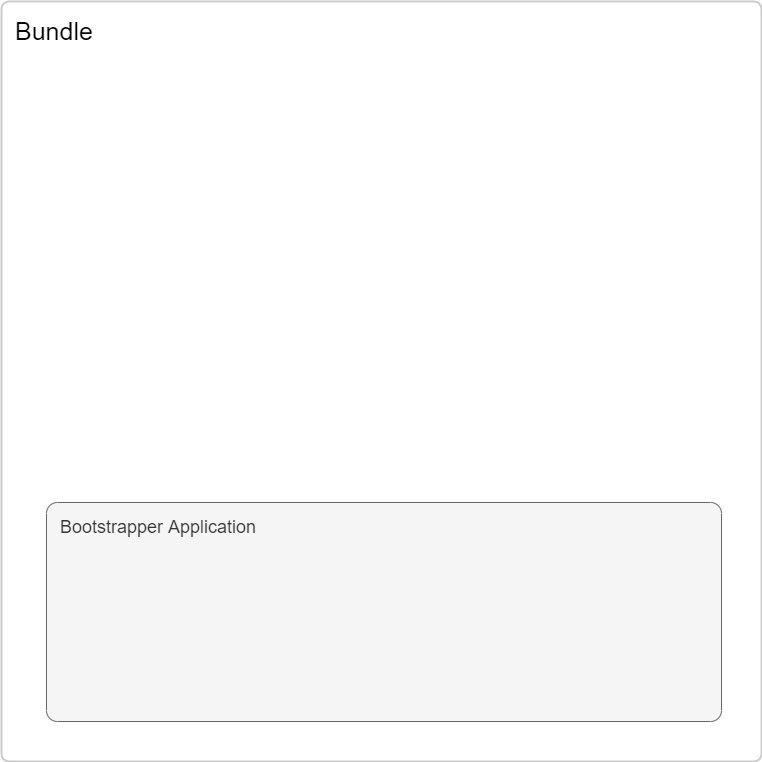

The diagram above was exported from draw.io. Its source (the exported page's mxGraphModel, read from the mxfile embedded in the PNG):
<mxGraphModel dx="1085" dy="769" grid="1" gridSize="10" guides="1" tooltips="1" connect="1" arrows="1" fold="1" page="1" pageScale="1" pageWidth="827" pageHeight="1169" math="0" shadow="0">
  <root>
    <mxCell id="0" />
    <mxCell id="1" parent="0" />
    <mxCell id="2uptujwr_30s-NRKV0OE-1" value="Bundle" style="rounded=1;whiteSpace=wrap;html=1;fontSize=25;align=left;verticalAlign=top;spacingLeft=12;spacingTop=8;container=1;collapsible=0;recursiveResize=0;strokeWidth=2;strokeColor=#CCCCCC;arcSize=1;" parent="1" vertex="1">
      <mxGeometry x="40" y="80" width="760" height="760" as="geometry" />
    </mxCell>
    <mxCell id="2uptujwr_30s-NRKV0OE-16" value="Bootstrapper Application" style="rounded=1;whiteSpace=wrap;html=1;fontSize=18;align=left;arcSize=5;verticalAlign=top;spacingLeft=12;spacingTop=8;fillColor=#f5f5f5;strokeColor=#666666;fontColor=#333333;" parent="2uptujwr_30s-NRKV0OE-1" vertex="1">
      <mxGeometry x="45" y="501" width="675" height="219" as="geometry" />
    </mxCell>
  </root>
</mxGraphModel>